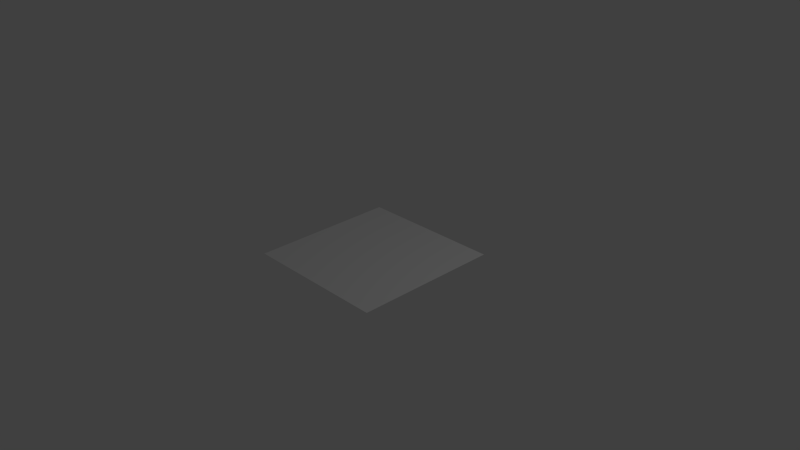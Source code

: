 # Source: icon.blend  (saved by Blender 2.71.0; exported with 4.5.12 LTS)
import bpy
from mathutils import Matrix  # noqa: F401  (used for matrix-valued properties, if any)

bpy.ops.wm.read_factory_settings(use_empty=True)
scene = bpy.context.scene
scene.name = 'Scene'

# ---- collections
col_collection_1 = bpy.data.collections.new('Collection 1'); scene.collection.children.link(col_collection_1)

# ---- materials (node trees are filled in below, after node groups)
mat_icon = bpy.data.materials.new('icon')
mat_icon.alpha_threshold = 0.0
mat_icon.use_transparent_shadow = False
mat_icon.roughness = 0.5
mat_icon.line_color = (0.0, 0.0, 0.0, 1.0)

# ---- material node trees

# ---- world
world_world = bpy.data.worlds.new('World'); scene.world = world_world
world_world.color = (0.05088, 0.05088, 0.05088)
world_world.use_sun_shadow = False
world_world.sun_shadow_jitter_overblur = 0.0
world_world.cycles.sampling_method = 'MANUAL'
world_world.cycles.sample_map_resolution = 256

# ---- cameras
cam_camera = bpy.data.cameras.new('Camera')
cam_camera.clip_end = 100.0
cam_camera.lens = 35.0
cam_camera.sensor_width = 32.0
cam_camera.sensor_height = 18.0
cam_camera.ortho_scale = 7.314
cam_camera.dof.focus_distance = 0.0
cam_camera.dof.aperture_fstop = 128.0

# ---- lights
light_lamp = bpy.data.lights.new('Lamp', 'POINT')
light_lamp.transmission_factor = 0.0
light_lamp.cutoff_distance = 30.0
light_lamp.energy = 100.0
light_lamp.shadow_buffer_clip_start = 1.001
light_lamp.shadow_soft_size = 0.1
light_lamp.shadow_maximum_resolution = 0.006
light_lamp.use_absolute_resolution = True
light_lamp.cycles.use_multiple_importance_sampling = False

# ---- meshes
me_cube = bpy.data.meshes.new('Cube')
me_cube.from_pydata([(-1.0, 1.0, 3.974e-07), (-1.0, -1.0, -3.179e-07), (1.0, 1.0, -2.782e-07), (1.0, -1.0, 1.391e-07)], [], [(0, 2, 3, 1)])
_uv = me_cube.uv_layers.new(name='UVMap')
_uv.uv.foreach_set('vector', [0.25, 0.25, 0.75, 0.25, 0.75, 0.75, 0.25, 0.75])
me_cube.materials.append(mat_icon)
me_cube.use_remesh_preserve_volume = False
me_cube.use_remesh_preserve_attributes = False
me_cube.use_mirror_vertex_groups = False
me_cube.update()

# ---- objects
ob_cube = bpy.data.objects.new('Cube', me_cube)
ob_lamp = bpy.data.objects.new('Lamp', light_lamp)
ob_camera = bpy.data.objects.new('Camera', cam_camera)

# ---- transforms, parenting, visibility, modifiers, constraints
ob_cube.location = (0.0, 0.0, 0.0)
ob_cube.lock_rotations_4d = False
ob_cube.empty_display_type = 'ARROWS'
ob_cube.lineart.crease_threshold = 0.0
ob_lamp.location = (4.076, 1.005, 5.904)
ob_lamp.rotation_euler = (0.6503, 0.05522, 1.866)
ob_lamp.lock_rotations_4d = False
ob_lamp.empty_display_type = 'ARROWS'
ob_lamp.color = (0.0, 0.0, 0.0, 0.0)
ob_lamp.lineart.crease_threshold = 0.0
ob_camera.location = (7.481, -6.508, 5.344)
ob_camera.rotation_euler = (1.109, 0.01082, 0.8149)
ob_camera.lock_rotations_4d = False
ob_camera.empty_display_type = 'ARROWS'
ob_camera.color = (0.0, 0.0, 0.0, 0.0)
ob_camera.display_type = 'WIRE'
ob_camera.lineart.crease_threshold = 0.0

# ---- collection membership
col_collection_1.objects.link(ob_cube)
col_collection_1.objects.link(ob_lamp)
col_collection_1.objects.link(ob_camera)

# ---- scene / render settings (as saved in the file)
scene.camera = ob_camera
scene.frame_start = 1; scene.frame_end = 250; scene.frame_set(1)
scene.render.engine = 'BLENDER_EEVEE_NEXT'
scene.render.image_settings.color_mode = 'RGB'
scene.render.image_settings.compression = 90
scene.render.resolution_percentage = 50
scene.render.dither_intensity = 0.0
scene.cycles.use_denoising = False
scene.cycles.samples = 10
scene.cycles.sampling_pattern = 'TABULATED_SOBOL'
scene.cycles.light_sampling_threshold = 0.0
scene.cycles.use_adaptive_sampling = False
scene.cycles.use_light_tree = False
scene.cycles.blur_glossy = 0.0
scene.cycles.volume_bounces = 1
scene.cycles.pixel_filter_type = 'GAUSSIAN'
scene.cycles.sample_clamp_indirect = 0.0
scene.view_settings.view_transform = 'Standard'
bpy.context.view_layer.update()
